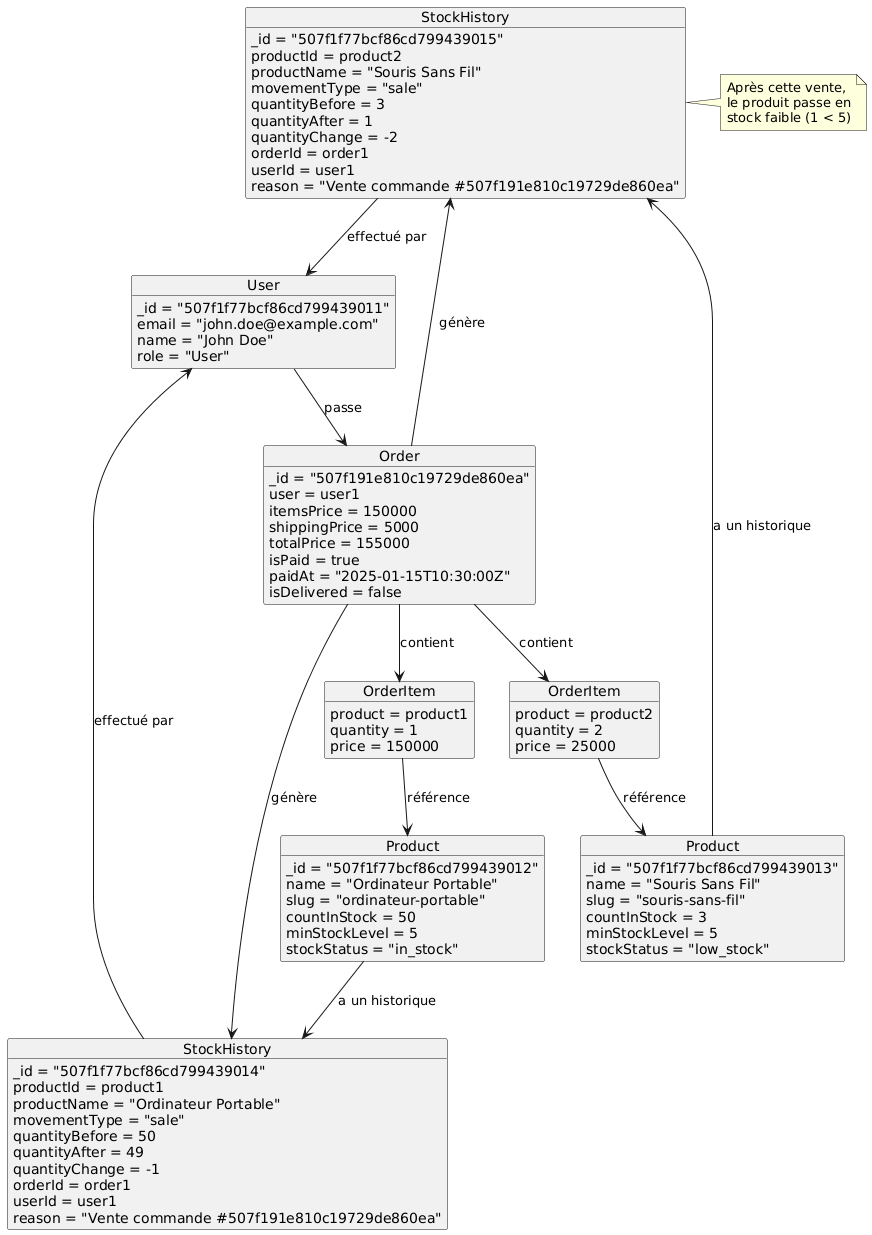

The diagram above was rendered by PlantUML. Its source (embedded in the PNG):
@startuml
object user1 as "User" {
  _id = "507f1f77bcf86cd799439011"
  email = "john.doe@example.com"
  name = "John Doe"
  role = "User"
}

object order1 as "Order" {
  _id = "507f191e810c19729de860ea"
  user = user1
  itemsPrice = 150000
  shippingPrice = 5000
  totalPrice = 155000
  isPaid = true
  paidAt = "2025-01-15T10:30:00Z"
  isDelivered = false
}

object product1 as "Product" {
  _id = "507f1f77bcf86cd799439012"
  name = "Ordinateur Portable"
  slug = "ordinateur-portable"
  countInStock = 50
  minStockLevel = 5
  stockStatus = "in_stock"
}

object product2 as "Product" {
  _id = "507f1f77bcf86cd799439013"
  name = "Souris Sans Fil"
  slug = "souris-sans-fil"
  countInStock = 3
  minStockLevel = 5
  stockStatus = "low_stock"
}

object orderItem1 as "OrderItem" {
  product = product1
  quantity = 1
  price = 150000
}

object orderItem2 as "OrderItem" {
  product = product2
  quantity = 2
  price = 25000
}

object stockHistory1 as "StockHistory" {
  _id = "507f1f77bcf86cd799439014"
  productId = product1
  productName = "Ordinateur Portable"
  movementType = "sale"
  quantityBefore = 50
  quantityAfter = 49
  quantityChange = -1
  orderId = order1
  userId = user1
  reason = "Vente commande #507f191e810c19729de860ea"
}

object stockHistory2 as "StockHistory" {
  _id = "507f1f77bcf86cd799439015"
  productId = product2
  productName = "Souris Sans Fil"
  movementType = "sale"
  quantityBefore = 3
  quantityAfter = 1
  quantityChange = -2
  orderId = order1
  userId = user1
  reason = "Vente commande #507f191e810c19729de860ea"
}

user1 --> order1 : passe
order1 --> orderItem1 : contient
order1 --> orderItem2 : contient
orderItem1 --> product1 : référence
orderItem2 --> product2 : référence
order1 --> stockHistory1 : génère
order1 --> stockHistory2 : génère
product1 --> stockHistory1 : a un historique
product2 --> stockHistory2 : a un historique
stockHistory1 --> user1 : effectué par
stockHistory2 --> user1 : effectué par

note right of stockHistory2
  Après cette vente,
  le produit passe en
  stock faible (1 < 5)
end note
@enduml